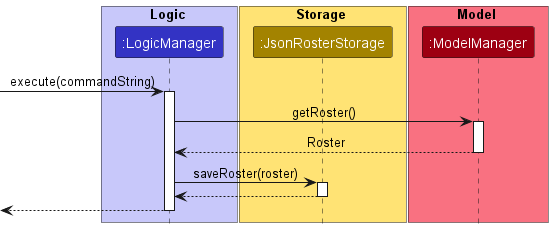

The diagram above was rendered by PlantUML. Its source (embedded in the PNG):
@startuml
!include <office/Concepts/globe_internet>
!include <office/Concepts/documents>
!include <office/Users/user>
!include style.puml

box Logic LOGIC_COLOR_T1
participant ":LogicManager" as LogicManager LOGIC_COLOR
end box

box Storage STORAGE_COLOR_T1
participant ":JsonRosterStorage" as JsonRosterStorage STORAGE_COLOR
end box

box Model MODEL_COLOR_T1
participant ":ModelManager" as ModelManager MODEL_COLOR
end box

[-> LogicManager : execute(commandString)
activate LogicManager
LogicManager -> ModelManager : getRoster()
activate ModelManager
ModelManager --> LogicManager : Roster
deactivate ModelManager

LogicManager -> JsonRosterStorage : saveRoster(roster)
activate JsonRosterStorage


JsonRosterStorage --> LogicManager
deactivate JsonRosterStorage

[<-- LogicManager
deactivate LogicManager
@enduml